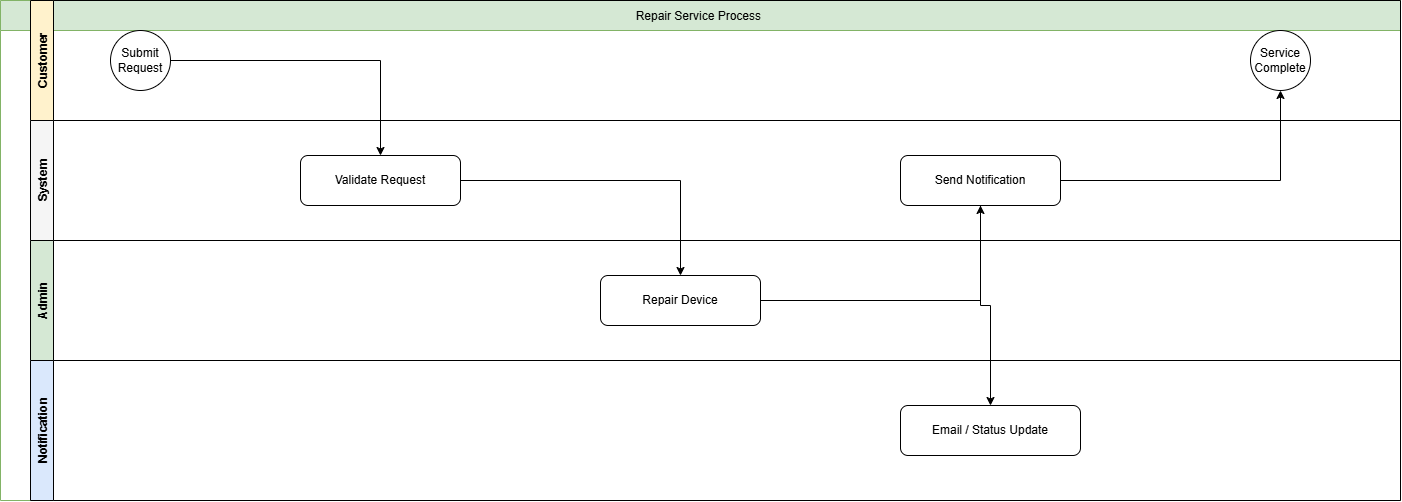

The diagram above was exported from draw.io. Its source (the exported page's mxGraphModel, read from the mxfile embedded in the PNG):
<mxGraphModel dx="1288" dy="703" grid="1" gridSize="10" guides="1" tooltips="1" connect="1" arrows="1" fold="1" page="1" pageScale="1" pageWidth="4681" pageHeight="3300" math="0" shadow="0">
  <root>
    <mxCell id="0" />
    <mxCell id="1" parent="0" />
    <mxCell id="cyBih3pDJMPJ2wcm8hUM-1" parent="1" style="shape=swimlane;horizontal=1;startSize=30;fillColor=#d5e8d4;strokeColor=#82b366;fold=1;" value="Repair Service Process " vertex="1">
      <mxGeometry height="500" width="1400" x="20" y="20" as="geometry" />
    </mxCell>
    <mxCell id="cyBih3pDJMPJ2wcm8hUM-2" parent="cyBih3pDJMPJ2wcm8hUM-1" style="swimlane;fillColor=#fff2cc;horizontal=0;" value="Customer" vertex="1">
      <mxGeometry height="120" width="1370" x="30" as="geometry" />
    </mxCell>
    <mxCell id="cyBih3pDJMPJ2wcm8hUM-3" parent="cyBih3pDJMPJ2wcm8hUM-2" style="ellipse;whiteSpace=wrap;html=1;fillColor=#ffffff;" value="Submit Request" vertex="1">
      <mxGeometry height="60" width="60" x="80" y="30" as="geometry" />
    </mxCell>
    <mxCell id="cyBih3pDJMPJ2wcm8hUM-4" parent="cyBih3pDJMPJ2wcm8hUM-2" style="ellipse;whiteSpace=wrap;html=1;" value="Service Complete" vertex="1">
      <mxGeometry height="60" width="60" x="1220" y="30" as="geometry" />
    </mxCell>
    <mxCell id="cyBih3pDJMPJ2wcm8hUM-5" parent="cyBih3pDJMPJ2wcm8hUM-1" style="swimlane;fillColor=#f5f5f5;horizontal=0;" value="System" vertex="1">
      <mxGeometry height="120" width="1370" x="30" y="120" as="geometry" />
    </mxCell>
    <mxCell id="cyBih3pDJMPJ2wcm8hUM-6" parent="cyBih3pDJMPJ2wcm8hUM-5" style="rounded=1;whiteSpace=wrap;html=1;" value="Validate Request" vertex="1">
      <mxGeometry height="50" width="160" x="270" y="35" as="geometry" />
    </mxCell>
    <mxCell id="cyBih3pDJMPJ2wcm8hUM-7" parent="cyBih3pDJMPJ2wcm8hUM-5" style="rounded=1;whiteSpace=wrap;html=1;" value="Send Notification" vertex="1">
      <mxGeometry height="50" width="160" x="870" y="35" as="geometry" />
    </mxCell>
    <mxCell id="cyBih3pDJMPJ2wcm8hUM-8" parent="cyBih3pDJMPJ2wcm8hUM-1" style="swimlane;fillColor=#d5e8d4;horizontal=0;" value="Admin" vertex="1">
      <mxGeometry height="120" width="1370" x="30" y="240" as="geometry" />
    </mxCell>
    <mxCell id="cyBih3pDJMPJ2wcm8hUM-9" parent="cyBih3pDJMPJ2wcm8hUM-8" style="rounded=1;whiteSpace=wrap;html=1;" value="Repair Device" vertex="1">
      <mxGeometry height="50" width="160" x="570" y="35" as="geometry" />
    </mxCell>
    <mxCell id="cyBih3pDJMPJ2wcm8hUM-10" parent="cyBih3pDJMPJ2wcm8hUM-1" style="swimlane;fillColor=#dae8fc;horizontal=0;" value="Notification" vertex="1">
      <mxGeometry height="140" width="1370" x="30" y="360" as="geometry" />
    </mxCell>
    <mxCell id="cyBih3pDJMPJ2wcm8hUM-11" parent="cyBih3pDJMPJ2wcm8hUM-10" style="rounded=1;whiteSpace=wrap;html=1;" value="Email / Status Update" vertex="1">
      <mxGeometry height="50" width="180" x="870" y="45" as="geometry" />
    </mxCell>
    <mxCell id="cyBih3pDJMPJ2wcm8hUM-12" edge="1" parent="cyBih3pDJMPJ2wcm8hUM-1" source="cyBih3pDJMPJ2wcm8hUM-3" style="edgeStyle=orthogonalEdgeStyle;rounded=0;orthogonalLoop=1;jettySize=auto;html=1;" target="cyBih3pDJMPJ2wcm8hUM-6" value="">
      <mxGeometry relative="1" as="geometry" />
    </mxCell>
    <mxCell id="cyBih3pDJMPJ2wcm8hUM-13" edge="1" parent="cyBih3pDJMPJ2wcm8hUM-1" source="cyBih3pDJMPJ2wcm8hUM-6" style="edgeStyle=orthogonalEdgeStyle;rounded=0;orthogonalLoop=1;jettySize=auto;html=1;" target="cyBih3pDJMPJ2wcm8hUM-9" value="">
      <mxGeometry relative="1" as="geometry" />
    </mxCell>
    <mxCell id="cyBih3pDJMPJ2wcm8hUM-14" edge="1" parent="cyBih3pDJMPJ2wcm8hUM-1" source="cyBih3pDJMPJ2wcm8hUM-9" style="edgeStyle=orthogonalEdgeStyle;rounded=0;orthogonalLoop=1;jettySize=auto;html=1;" target="cyBih3pDJMPJ2wcm8hUM-7" value="">
      <mxGeometry relative="1" as="geometry" />
    </mxCell>
    <mxCell id="cyBih3pDJMPJ2wcm8hUM-15" edge="1" parent="cyBih3pDJMPJ2wcm8hUM-1" source="cyBih3pDJMPJ2wcm8hUM-7" style="edgeStyle=orthogonalEdgeStyle;rounded=0;orthogonalLoop=1;jettySize=auto;html=1;" target="cyBih3pDJMPJ2wcm8hUM-4" value="">
      <mxGeometry relative="1" as="geometry" />
    </mxCell>
    <mxCell id="cyBih3pDJMPJ2wcm8hUM-16" edge="1" parent="cyBih3pDJMPJ2wcm8hUM-1" source="cyBih3pDJMPJ2wcm8hUM-7" style="edgeStyle=orthogonalEdgeStyle;rounded=0;orthogonalLoop=1;jettySize=auto;html=1;" target="cyBih3pDJMPJ2wcm8hUM-11" value="">
      <mxGeometry relative="1" as="geometry" />
    </mxCell>
  </root>
</mxGraphModel>